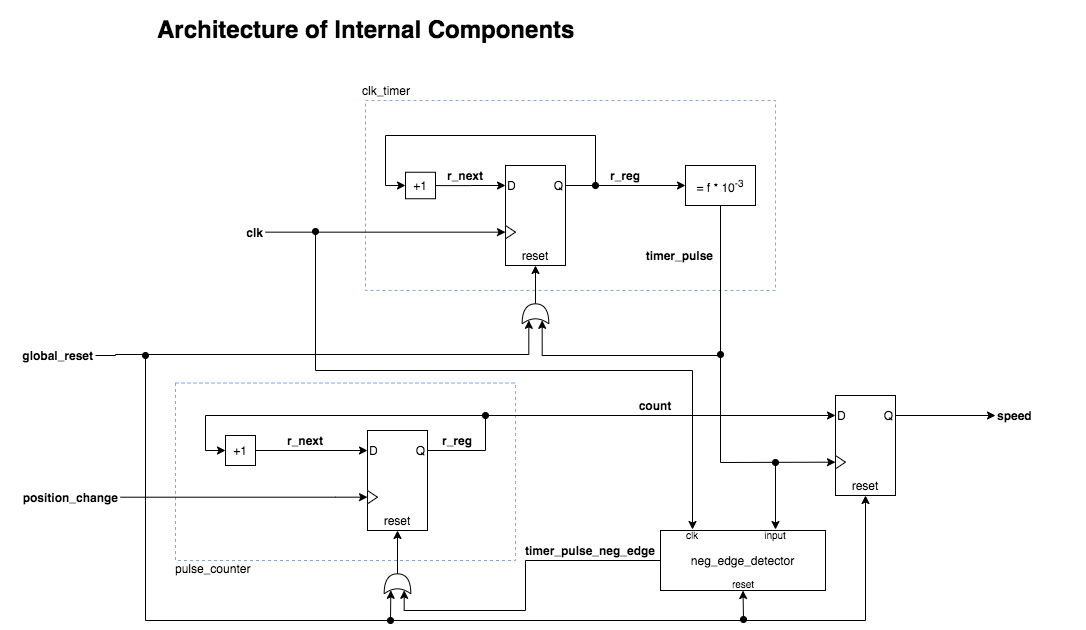

The diagram above was exported from draw.io. Its source (the exported page's mxGraphModel, read from the mxfile embedded in the PNG):
<mxGraphModel dx="1636" dy="524" grid="1" gridSize="10" guides="1" tooltips="1" connect="1" arrows="1" fold="1" page="1" pageScale="1" pageWidth="850" pageHeight="1100" math="0" shadow="0">
  <root>
    <mxCell id="tbAp4HlSOgk6_BySulWv-0" />
    <mxCell id="tbAp4HlSOgk6_BySulWv-1" parent="tbAp4HlSOgk6_BySulWv-0" />
    <mxCell id="ZJAXvcElJPPxvhCol9y2-0" value="" style="rounded=0;whiteSpace=wrap;html=1;fontSize=8;align=left;dashed=1;strokeColor=#7EA6E0;fillColor=none;" vertex="1" parent="tbAp4HlSOgk6_BySulWv-1">
      <mxGeometry x="280" y="350" width="410" height="190" as="geometry" />
    </mxCell>
    <mxCell id="ZJAXvcElJPPxvhCol9y2-1" value="" style="rounded=0;whiteSpace=wrap;html=1;fontSize=8;align=left;dashed=1;strokeColor=#7EA6E0;fillColor=none;" vertex="1" parent="tbAp4HlSOgk6_BySulWv-1">
      <mxGeometry x="90" y="632.5" width="340" height="177.5" as="geometry" />
    </mxCell>
    <mxCell id="ZJAXvcElJPPxvhCol9y2-2" value="" style="group" vertex="1" connectable="0" parent="tbAp4HlSOgk6_BySulWv-1">
      <mxGeometry x="420" y="415" width="60" height="100" as="geometry" />
    </mxCell>
    <mxCell id="ZJAXvcElJPPxvhCol9y2-3" value="" style="rounded=0;whiteSpace=wrap;html=1;" vertex="1" parent="ZJAXvcElJPPxvhCol9y2-2">
      <mxGeometry width="60" height="100" as="geometry" />
    </mxCell>
    <mxCell id="ZJAXvcElJPPxvhCol9y2-4" value="" style="triangle;whiteSpace=wrap;html=1;" vertex="1" parent="ZJAXvcElJPPxvhCol9y2-2">
      <mxGeometry y="60" width="10" height="13.33" as="geometry" />
    </mxCell>
    <mxCell id="ZJAXvcElJPPxvhCol9y2-5" value="D" style="text;html=1;strokeColor=none;fillColor=none;align=left;verticalAlign=middle;whiteSpace=wrap;rounded=0;" vertex="1" parent="ZJAXvcElJPPxvhCol9y2-2">
      <mxGeometry y="10" width="40" height="20" as="geometry" />
    </mxCell>
    <mxCell id="ZJAXvcElJPPxvhCol9y2-6" value="Q" style="text;html=1;strokeColor=none;fillColor=none;align=right;verticalAlign=middle;whiteSpace=wrap;rounded=0;" vertex="1" parent="ZJAXvcElJPPxvhCol9y2-2">
      <mxGeometry x="20" y="10" width="40" height="20" as="geometry" />
    </mxCell>
    <mxCell id="ZJAXvcElJPPxvhCol9y2-7" value="reset" style="text;html=1;strokeColor=none;fillColor=none;align=center;verticalAlign=middle;whiteSpace=wrap;rounded=0;" vertex="1" parent="ZJAXvcElJPPxvhCol9y2-2">
      <mxGeometry x="10" y="80" width="40" height="20" as="geometry" />
    </mxCell>
    <mxCell id="ZJAXvcElJPPxvhCol9y2-8" style="edgeStyle=orthogonalEdgeStyle;rounded=0;orthogonalLoop=1;jettySize=auto;html=1;entryX=0;entryY=0.5;entryDx=0;entryDy=0;" edge="1" parent="tbAp4HlSOgk6_BySulWv-1" source="ZJAXvcElJPPxvhCol9y2-9" target="ZJAXvcElJPPxvhCol9y2-5">
      <mxGeometry relative="1" as="geometry" />
    </mxCell>
    <mxCell id="ZJAXvcElJPPxvhCol9y2-9" value="+1" style="rounded=0;whiteSpace=wrap;html=1;align=center;" vertex="1" parent="tbAp4HlSOgk6_BySulWv-1">
      <mxGeometry x="320" y="421.75" width="30" height="26.5" as="geometry" />
    </mxCell>
    <mxCell id="ZJAXvcElJPPxvhCol9y2-10" style="edgeStyle=orthogonalEdgeStyle;rounded=0;orthogonalLoop=1;jettySize=auto;html=1;entryX=0;entryY=0.5;entryDx=0;entryDy=0;" edge="1" parent="tbAp4HlSOgk6_BySulWv-1" source="ZJAXvcElJPPxvhCol9y2-6" target="ZJAXvcElJPPxvhCol9y2-9">
      <mxGeometry relative="1" as="geometry">
        <Array as="points">
          <mxPoint x="510" y="435" />
          <mxPoint x="510" y="385" />
          <mxPoint x="300" y="385" />
          <mxPoint x="300" y="435" />
        </Array>
      </mxGeometry>
    </mxCell>
    <mxCell id="ZJAXvcElJPPxvhCol9y2-11" style="edgeStyle=orthogonalEdgeStyle;rounded=0;orthogonalLoop=1;jettySize=auto;html=1;entryX=0;entryY=0.5;entryDx=0;entryDy=0;" edge="1" parent="tbAp4HlSOgk6_BySulWv-1" source="ZJAXvcElJPPxvhCol9y2-12" target="ZJAXvcElJPPxvhCol9y2-4">
      <mxGeometry relative="1" as="geometry" />
    </mxCell>
    <mxCell id="ZJAXvcElJPPxvhCol9y2-12" value="clk" style="text;html=1;strokeColor=none;fillColor=none;align=right;verticalAlign=middle;whiteSpace=wrap;rounded=0;fontStyle=1" vertex="1" parent="tbAp4HlSOgk6_BySulWv-1">
      <mxGeometry x="140" y="471.66999999999996" width="40" height="20" as="geometry" />
    </mxCell>
    <mxCell id="ZJAXvcElJPPxvhCol9y2-13" style="edgeStyle=orthogonalEdgeStyle;rounded=0;orthogonalLoop=1;jettySize=auto;html=1;entryX=0.175;entryY=0.75;entryDx=0;entryDy=0;entryPerimeter=0;" edge="1" parent="tbAp4HlSOgk6_BySulWv-1" source="ZJAXvcElJPPxvhCol9y2-14" target="ZJAXvcElJPPxvhCol9y2-53">
      <mxGeometry relative="1" as="geometry">
        <Array as="points">
          <mxPoint x="635" y="605" />
          <mxPoint x="457" y="605" />
        </Array>
      </mxGeometry>
    </mxCell>
    <mxCell id="ZJAXvcElJPPxvhCol9y2-14" value="= f * 10&lt;sup&gt;-3&lt;/sup&gt;" style="rounded=0;whiteSpace=wrap;html=1;align=center;" vertex="1" parent="tbAp4HlSOgk6_BySulWv-1">
      <mxGeometry x="600" y="415" width="70" height="40" as="geometry" />
    </mxCell>
    <mxCell id="ZJAXvcElJPPxvhCol9y2-15" value="" style="endArrow=classic;html=1;startArrow=oval;startFill=1;" edge="1" parent="tbAp4HlSOgk6_BySulWv-1">
      <mxGeometry width="50" height="50" relative="1" as="geometry">
        <mxPoint x="510" y="435" as="sourcePoint" />
        <mxPoint x="600" y="435" as="targetPoint" />
      </mxGeometry>
    </mxCell>
    <mxCell id="ZJAXvcElJPPxvhCol9y2-16" value="" style="group" vertex="1" connectable="0" parent="tbAp4HlSOgk6_BySulWv-1">
      <mxGeometry x="750" y="645" width="60" height="100" as="geometry" />
    </mxCell>
    <mxCell id="ZJAXvcElJPPxvhCol9y2-17" value="" style="rounded=0;whiteSpace=wrap;html=1;" vertex="1" parent="ZJAXvcElJPPxvhCol9y2-16">
      <mxGeometry width="60" height="100" as="geometry" />
    </mxCell>
    <mxCell id="ZJAXvcElJPPxvhCol9y2-18" value="" style="triangle;whiteSpace=wrap;html=1;" vertex="1" parent="ZJAXvcElJPPxvhCol9y2-16">
      <mxGeometry y="60" width="10" height="13.33" as="geometry" />
    </mxCell>
    <mxCell id="ZJAXvcElJPPxvhCol9y2-19" value="D" style="text;html=1;strokeColor=none;fillColor=none;align=left;verticalAlign=middle;whiteSpace=wrap;rounded=0;" vertex="1" parent="ZJAXvcElJPPxvhCol9y2-16">
      <mxGeometry y="10" width="40" height="20" as="geometry" />
    </mxCell>
    <mxCell id="ZJAXvcElJPPxvhCol9y2-20" value="Q" style="text;html=1;strokeColor=none;fillColor=none;align=right;verticalAlign=middle;whiteSpace=wrap;rounded=0;" vertex="1" parent="ZJAXvcElJPPxvhCol9y2-16">
      <mxGeometry x="20" y="10" width="40" height="20" as="geometry" />
    </mxCell>
    <mxCell id="ZJAXvcElJPPxvhCol9y2-21" value="reset" style="text;html=1;strokeColor=none;fillColor=none;align=center;verticalAlign=middle;whiteSpace=wrap;rounded=0;" vertex="1" parent="ZJAXvcElJPPxvhCol9y2-16">
      <mxGeometry x="10" y="80" width="40" height="20" as="geometry" />
    </mxCell>
    <mxCell id="ZJAXvcElJPPxvhCol9y2-22" value="" style="endArrow=classic;html=1;fontSize=8;entryX=0;entryY=0.5;entryDx=0;entryDy=0;rounded=0;startArrow=oval;startFill=1;" edge="1" parent="tbAp4HlSOgk6_BySulWv-1" target="ZJAXvcElJPPxvhCol9y2-18">
      <mxGeometry width="50" height="50" relative="1" as="geometry">
        <mxPoint x="635" y="604" as="sourcePoint" />
        <mxPoint x="660" y="665" as="targetPoint" />
        <Array as="points">
          <mxPoint x="635" y="712" />
        </Array>
      </mxGeometry>
    </mxCell>
    <mxCell id="ZJAXvcElJPPxvhCol9y2-23" value="" style="group" vertex="1" connectable="0" parent="tbAp4HlSOgk6_BySulWv-1">
      <mxGeometry x="282" y="680.0000000000001" width="60" height="100" as="geometry" />
    </mxCell>
    <mxCell id="ZJAXvcElJPPxvhCol9y2-24" value="" style="rounded=0;whiteSpace=wrap;html=1;" vertex="1" parent="ZJAXvcElJPPxvhCol9y2-23">
      <mxGeometry width="60" height="100" as="geometry" />
    </mxCell>
    <mxCell id="ZJAXvcElJPPxvhCol9y2-25" value="" style="triangle;whiteSpace=wrap;html=1;" vertex="1" parent="ZJAXvcElJPPxvhCol9y2-23">
      <mxGeometry y="60" width="10" height="13.33" as="geometry" />
    </mxCell>
    <mxCell id="ZJAXvcElJPPxvhCol9y2-26" value="D" style="text;html=1;strokeColor=none;fillColor=none;align=left;verticalAlign=middle;whiteSpace=wrap;rounded=0;" vertex="1" parent="ZJAXvcElJPPxvhCol9y2-23">
      <mxGeometry y="10" width="40" height="20" as="geometry" />
    </mxCell>
    <mxCell id="ZJAXvcElJPPxvhCol9y2-27" value="Q" style="text;html=1;strokeColor=none;fillColor=none;align=right;verticalAlign=middle;whiteSpace=wrap;rounded=0;" vertex="1" parent="ZJAXvcElJPPxvhCol9y2-23">
      <mxGeometry x="20" y="10" width="40" height="20" as="geometry" />
    </mxCell>
    <mxCell id="ZJAXvcElJPPxvhCol9y2-28" value="reset" style="text;html=1;strokeColor=none;fillColor=none;align=center;verticalAlign=middle;whiteSpace=wrap;rounded=0;" vertex="1" parent="ZJAXvcElJPPxvhCol9y2-23">
      <mxGeometry x="10" y="80" width="40" height="20" as="geometry" />
    </mxCell>
    <mxCell id="ZJAXvcElJPPxvhCol9y2-29" style="edgeStyle=orthogonalEdgeStyle;rounded=0;orthogonalLoop=1;jettySize=auto;html=1;entryX=0;entryY=0.5;entryDx=0;entryDy=0;startArrow=none;startFill=0;endArrow=classic;endFill=1;fontSize=8;" edge="1" parent="tbAp4HlSOgk6_BySulWv-1" source="ZJAXvcElJPPxvhCol9y2-30" target="ZJAXvcElJPPxvhCol9y2-25">
      <mxGeometry relative="1" as="geometry">
        <Array as="points">
          <mxPoint x="250" y="747" />
        </Array>
      </mxGeometry>
    </mxCell>
    <mxCell id="ZJAXvcElJPPxvhCol9y2-30" value="position_change" style="text;html=1;strokeColor=none;fillColor=none;align=right;verticalAlign=middle;whiteSpace=wrap;rounded=0;fontStyle=1" vertex="1" parent="tbAp4HlSOgk6_BySulWv-1">
      <mxGeometry x="-55" y="736.66" width="90" height="20" as="geometry" />
    </mxCell>
    <mxCell id="ZJAXvcElJPPxvhCol9y2-31" style="edgeStyle=orthogonalEdgeStyle;rounded=0;orthogonalLoop=1;jettySize=auto;html=1;startArrow=none;startFill=0;endArrow=classic;endFill=1;fontSize=8;" edge="1" parent="tbAp4HlSOgk6_BySulWv-1" source="ZJAXvcElJPPxvhCol9y2-32" target="ZJAXvcElJPPxvhCol9y2-26">
      <mxGeometry relative="1" as="geometry" />
    </mxCell>
    <mxCell id="ZJAXvcElJPPxvhCol9y2-32" value="&lt;font style=&quot;font-size: 12px&quot;&gt;+1&lt;/font&gt;" style="whiteSpace=wrap;html=1;aspect=fixed;fontSize=8;align=center;" vertex="1" parent="tbAp4HlSOgk6_BySulWv-1">
      <mxGeometry x="140" y="685.0000000000001" width="30" height="30" as="geometry" />
    </mxCell>
    <mxCell id="ZJAXvcElJPPxvhCol9y2-33" style="edgeStyle=orthogonalEdgeStyle;rounded=0;orthogonalLoop=1;jettySize=auto;html=1;startArrow=none;startFill=0;endArrow=classic;endFill=1;fontSize=8;entryX=0;entryY=0.5;entryDx=0;entryDy=0;" edge="1" parent="tbAp4HlSOgk6_BySulWv-1" source="ZJAXvcElJPPxvhCol9y2-20" target="ZJAXvcElJPPxvhCol9y2-34">
      <mxGeometry relative="1" as="geometry">
        <mxPoint x="910" y="665" as="targetPoint" />
      </mxGeometry>
    </mxCell>
    <mxCell id="ZJAXvcElJPPxvhCol9y2-34" value="&lt;b&gt;&lt;font style=&quot;font-size: 12px&quot;&gt;speed&lt;/font&gt;&lt;/b&gt;" style="text;html=1;strokeColor=none;fillColor=none;align=left;verticalAlign=middle;whiteSpace=wrap;rounded=0;fontSize=8;" vertex="1" parent="tbAp4HlSOgk6_BySulWv-1">
      <mxGeometry x="910" y="655" width="90" height="20" as="geometry" />
    </mxCell>
    <mxCell id="ZJAXvcElJPPxvhCol9y2-35" value="&lt;font style=&quot;font-size: 12px&quot;&gt;clk_timer&lt;/font&gt;" style="text;html=1;strokeColor=none;fillColor=none;align=left;verticalAlign=middle;whiteSpace=wrap;rounded=0;dashed=1;fontSize=8;" vertex="1" parent="tbAp4HlSOgk6_BySulWv-1">
      <mxGeometry x="275" y="330" width="180" height="20" as="geometry" />
    </mxCell>
    <mxCell id="ZJAXvcElJPPxvhCol9y2-36" value="timer_pulse" style="text;html=1;strokeColor=none;fillColor=none;align=right;verticalAlign=middle;whiteSpace=wrap;rounded=0;fontSize=12;fontStyle=1" vertex="1" parent="tbAp4HlSOgk6_BySulWv-1">
      <mxGeometry x="560" y="495" width="70" height="20" as="geometry" />
    </mxCell>
    <mxCell id="ZJAXvcElJPPxvhCol9y2-37" value="r_reg" style="text;html=1;strokeColor=none;fillColor=none;align=center;verticalAlign=middle;whiteSpace=wrap;rounded=0;fontSize=12;fontStyle=1" vertex="1" parent="tbAp4HlSOgk6_BySulWv-1">
      <mxGeometry x="520" y="415" width="40" height="20" as="geometry" />
    </mxCell>
    <mxCell id="ZJAXvcElJPPxvhCol9y2-38" value="&lt;b&gt;count&lt;/b&gt;" style="text;html=1;strokeColor=none;fillColor=none;align=center;verticalAlign=middle;whiteSpace=wrap;rounded=0;fontSize=12;" vertex="1" parent="tbAp4HlSOgk6_BySulWv-1">
      <mxGeometry x="530" y="645" width="80" height="20" as="geometry" />
    </mxCell>
    <mxCell id="ZJAXvcElJPPxvhCol9y2-39" style="edgeStyle=orthogonalEdgeStyle;rounded=0;orthogonalLoop=1;jettySize=auto;html=1;entryX=0;entryY=0.5;entryDx=0;entryDy=0;startArrow=none;startFill=0;endArrow=classic;endFill=1;fontSize=12;" edge="1" parent="tbAp4HlSOgk6_BySulWv-1" source="ZJAXvcElJPPxvhCol9y2-27" target="ZJAXvcElJPPxvhCol9y2-32">
      <mxGeometry relative="1" as="geometry">
        <Array as="points">
          <mxPoint x="400" y="700" />
          <mxPoint x="400" y="665" />
          <mxPoint x="120" y="665" />
          <mxPoint x="120" y="700" />
        </Array>
      </mxGeometry>
    </mxCell>
    <mxCell id="ZJAXvcElJPPxvhCol9y2-40" value="" style="endArrow=classic;html=1;fontSize=12;endFill=1;startArrow=oval;startFill=1;entryX=0;entryY=0.5;entryDx=0;entryDy=0;rounded=0;" edge="1" parent="tbAp4HlSOgk6_BySulWv-1" target="ZJAXvcElJPPxvhCol9y2-19">
      <mxGeometry width="50" height="50" relative="1" as="geometry">
        <mxPoint x="400" y="665" as="sourcePoint" />
        <mxPoint x="635" y="700" as="targetPoint" />
        <Array as="points">
          <mxPoint x="400" y="665" />
        </Array>
      </mxGeometry>
    </mxCell>
    <mxCell id="ZJAXvcElJPPxvhCol9y2-41" style="edgeStyle=orthogonalEdgeStyle;rounded=0;orthogonalLoop=1;jettySize=auto;html=1;entryX=0.175;entryY=0.75;entryDx=0;entryDy=0;startArrow=none;startFill=0;endArrow=classic;endFill=1;fontSize=12;entryPerimeter=0;" edge="1" parent="tbAp4HlSOgk6_BySulWv-1" source="ZJAXvcElJPPxvhCol9y2-42" target="ZJAXvcElJPPxvhCol9y2-55">
      <mxGeometry relative="1" as="geometry">
        <Array as="points">
          <mxPoint x="440" y="810" />
          <mxPoint x="440" y="860" />
          <mxPoint x="319" y="860" />
        </Array>
      </mxGeometry>
    </mxCell>
    <mxCell id="ZJAXvcElJPPxvhCol9y2-42" value="neg_edge_detector" style="rounded=0;whiteSpace=wrap;html=1;strokeColor=#000000;fillColor=#ffffff;fontSize=12;align=center;" vertex="1" parent="tbAp4HlSOgk6_BySulWv-1">
      <mxGeometry x="575" y="780" width="165" height="60" as="geometry" />
    </mxCell>
    <mxCell id="ZJAXvcElJPPxvhCol9y2-43" value="" style="endArrow=classic;html=1;fontSize=12;rounded=0;startArrow=oval;startFill=1;entryX=0.5;entryY=0;entryDx=0;entryDy=0;" edge="1" parent="tbAp4HlSOgk6_BySulWv-1" target="ZJAXvcElJPPxvhCol9y2-58">
      <mxGeometry width="50" height="50" relative="1" as="geometry">
        <mxPoint x="690" y="712" as="sourcePoint" />
        <mxPoint x="540" y="810" as="targetPoint" />
        <Array as="points" />
      </mxGeometry>
    </mxCell>
    <mxCell id="ZJAXvcElJPPxvhCol9y2-44" value="&lt;font style=&quot;font-size: 12px&quot;&gt;pulse_counter&lt;/font&gt;" style="text;html=1;strokeColor=none;fillColor=none;align=left;verticalAlign=middle;whiteSpace=wrap;rounded=0;dashed=1;fontSize=8;" vertex="1" parent="tbAp4HlSOgk6_BySulWv-1">
      <mxGeometry x="88" y="808.33" width="180" height="20" as="geometry" />
    </mxCell>
    <mxCell id="ZJAXvcElJPPxvhCol9y2-45" value="r_next" style="text;html=1;strokeColor=none;fillColor=none;align=center;verticalAlign=middle;whiteSpace=wrap;rounded=0;fontSize=12;fontStyle=1" vertex="1" parent="tbAp4HlSOgk6_BySulWv-1">
      <mxGeometry x="360" y="415" width="40" height="20" as="geometry" />
    </mxCell>
    <mxCell id="ZJAXvcElJPPxvhCol9y2-46" value="timer_pulse_neg_edge" style="text;html=1;strokeColor=none;fillColor=none;align=center;verticalAlign=middle;whiteSpace=wrap;rounded=0;fontSize=12;fontStyle=1" vertex="1" parent="tbAp4HlSOgk6_BySulWv-1">
      <mxGeometry x="440" y="790" width="130" height="20" as="geometry" />
    </mxCell>
    <mxCell id="ZJAXvcElJPPxvhCol9y2-47" value="&lt;b&gt;r_reg&lt;/b&gt;" style="text;html=1;strokeColor=none;fillColor=none;align=center;verticalAlign=middle;whiteSpace=wrap;rounded=0;fontSize=12;" vertex="1" parent="tbAp4HlSOgk6_BySulWv-1">
      <mxGeometry x="352" y="680" width="40" height="20" as="geometry" />
    </mxCell>
    <mxCell id="ZJAXvcElJPPxvhCol9y2-48" value="&lt;b&gt;r_next&lt;/b&gt;" style="text;html=1;strokeColor=none;fillColor=none;align=center;verticalAlign=middle;whiteSpace=wrap;rounded=0;fontSize=12;" vertex="1" parent="tbAp4HlSOgk6_BySulWv-1">
      <mxGeometry x="200" y="680" width="40" height="20" as="geometry" />
    </mxCell>
    <mxCell id="ZJAXvcElJPPxvhCol9y2-49" style="edgeStyle=orthogonalEdgeStyle;rounded=0;orthogonalLoop=1;jettySize=auto;html=1;startArrow=none;startFill=0;endArrow=classic;endFill=1;fontSize=12;entryX=0.175;entryY=0.25;entryDx=0;entryDy=0;entryPerimeter=0;exitX=1;exitY=0.5;exitDx=0;exitDy=0;" edge="1" parent="tbAp4HlSOgk6_BySulWv-1" source="ZJAXvcElJPPxvhCol9y2-50" target="ZJAXvcElJPPxvhCol9y2-53">
      <mxGeometry relative="1" as="geometry">
        <mxPoint x="450" y="605" as="targetPoint" />
        <Array as="points">
          <mxPoint x="30" y="604" />
          <mxPoint x="443" y="604" />
        </Array>
      </mxGeometry>
    </mxCell>
    <mxCell id="ZJAXvcElJPPxvhCol9y2-50" value="&lt;b&gt;global_reset&lt;/b&gt;" style="text;html=1;strokeColor=none;fillColor=none;align=right;verticalAlign=middle;whiteSpace=wrap;rounded=0;fontSize=12;" vertex="1" parent="tbAp4HlSOgk6_BySulWv-1">
      <mxGeometry x="-85" y="595" width="95" height="20" as="geometry" />
    </mxCell>
    <mxCell id="ZJAXvcElJPPxvhCol9y2-51" value="" style="endArrow=classic;html=1;fontSize=12;startArrow=oval;startFill=1;entryX=0.5;entryY=1;entryDx=0;entryDy=0;rounded=0;" edge="1" parent="tbAp4HlSOgk6_BySulWv-1" target="ZJAXvcElJPPxvhCol9y2-21">
      <mxGeometry width="50" height="50" relative="1" as="geometry">
        <mxPoint x="60" y="605" as="sourcePoint" />
        <mxPoint x="160" y="900" as="targetPoint" />
        <Array as="points">
          <mxPoint x="60" y="870" />
          <mxPoint x="780" y="870" />
        </Array>
      </mxGeometry>
    </mxCell>
    <mxCell id="ZJAXvcElJPPxvhCol9y2-52" style="edgeStyle=orthogonalEdgeStyle;rounded=0;orthogonalLoop=1;jettySize=auto;html=1;entryX=0.5;entryY=1;entryDx=0;entryDy=0;startArrow=none;startFill=0;endArrow=classic;endFill=1;fontSize=12;" edge="1" parent="tbAp4HlSOgk6_BySulWv-1" source="ZJAXvcElJPPxvhCol9y2-53" target="ZJAXvcElJPPxvhCol9y2-7">
      <mxGeometry relative="1" as="geometry" />
    </mxCell>
    <mxCell id="ZJAXvcElJPPxvhCol9y2-53" value="" style="shape=xor;whiteSpace=wrap;html=1;strokeColor=#000000;fillColor=#ffffff;fontSize=12;align=right;rotation=-90;" vertex="1" parent="tbAp4HlSOgk6_BySulWv-1">
      <mxGeometry x="440" y="550" width="20" height="26.67" as="geometry" />
    </mxCell>
    <mxCell id="ZJAXvcElJPPxvhCol9y2-54" style="edgeStyle=orthogonalEdgeStyle;rounded=0;orthogonalLoop=1;jettySize=auto;html=1;entryX=0.5;entryY=1;entryDx=0;entryDy=0;startArrow=none;startFill=0;endArrow=classic;endFill=1;fontSize=12;" edge="1" parent="tbAp4HlSOgk6_BySulWv-1" source="ZJAXvcElJPPxvhCol9y2-55" target="ZJAXvcElJPPxvhCol9y2-28">
      <mxGeometry relative="1" as="geometry" />
    </mxCell>
    <mxCell id="ZJAXvcElJPPxvhCol9y2-55" value="" style="shape=xor;whiteSpace=wrap;html=1;strokeColor=#000000;fillColor=#ffffff;fontSize=12;align=right;rotation=-90;" vertex="1" parent="tbAp4HlSOgk6_BySulWv-1">
      <mxGeometry x="302" y="820" width="20" height="26.67" as="geometry" />
    </mxCell>
    <mxCell id="ZJAXvcElJPPxvhCol9y2-56" value="" style="endArrow=classic;html=1;fontSize=12;entryX=0.175;entryY=0.25;entryDx=0;entryDy=0;entryPerimeter=0;startArrow=oval;startFill=1;" edge="1" parent="tbAp4HlSOgk6_BySulWv-1" target="ZJAXvcElJPPxvhCol9y2-55">
      <mxGeometry width="50" height="50" relative="1" as="geometry">
        <mxPoint x="305" y="870" as="sourcePoint" />
        <mxPoint x="300" y="840" as="targetPoint" />
      </mxGeometry>
    </mxCell>
    <mxCell id="ZJAXvcElJPPxvhCol9y2-57" value="" style="endArrow=classic;html=1;fontSize=12;entryX=0.5;entryY=1;entryDx=0;entryDy=0;startArrow=oval;startFill=1;" edge="1" parent="tbAp4HlSOgk6_BySulWv-1" target="ZJAXvcElJPPxvhCol9y2-42">
      <mxGeometry width="50" height="50" relative="1" as="geometry">
        <mxPoint x="658" y="869" as="sourcePoint" />
        <mxPoint x="650" y="880" as="targetPoint" />
      </mxGeometry>
    </mxCell>
    <mxCell id="ZJAXvcElJPPxvhCol9y2-58" value="&lt;font style=&quot;font-size: 10px&quot;&gt;input&lt;/font&gt;" style="text;html=1;strokeColor=none;fillColor=none;align=center;verticalAlign=middle;whiteSpace=wrap;rounded=0;fontSize=12;" vertex="1" parent="tbAp4HlSOgk6_BySulWv-1">
      <mxGeometry x="670" y="779" width="40" height="10" as="geometry" />
    </mxCell>
    <mxCell id="ZJAXvcElJPPxvhCol9y2-59" value="&lt;span style=&quot;font-size: 10px&quot;&gt;reset&lt;/span&gt;" style="text;html=1;strokeColor=none;fillColor=none;align=center;verticalAlign=middle;whiteSpace=wrap;rounded=0;fontSize=12;" vertex="1" parent="tbAp4HlSOgk6_BySulWv-1">
      <mxGeometry x="637.5" y="828.33" width="40" height="10" as="geometry" />
    </mxCell>
    <mxCell id="ZJAXvcElJPPxvhCol9y2-60" value="" style="endArrow=classic;html=1;fontSize=12;entryX=0.5;entryY=0;entryDx=0;entryDy=0;rounded=0;startArrow=oval;startFill=1;" edge="1" parent="tbAp4HlSOgk6_BySulWv-1" target="ZJAXvcElJPPxvhCol9y2-61">
      <mxGeometry width="50" height="50" relative="1" as="geometry">
        <mxPoint x="230" y="481" as="sourcePoint" />
        <mxPoint x="200" y="530" as="targetPoint" />
        <Array as="points">
          <mxPoint x="230" y="620" />
          <mxPoint x="607" y="620" />
        </Array>
      </mxGeometry>
    </mxCell>
    <mxCell id="ZJAXvcElJPPxvhCol9y2-61" value="&lt;font style=&quot;font-size: 10px&quot;&gt;clk&lt;/font&gt;" style="text;html=1;strokeColor=none;fillColor=none;align=center;verticalAlign=middle;whiteSpace=wrap;rounded=0;fontSize=12;" vertex="1" parent="tbAp4HlSOgk6_BySulWv-1">
      <mxGeometry x="587" y="779" width="40" height="10" as="geometry" />
    </mxCell>
    <mxCell id="ZJAXvcElJPPxvhCol9y2-62" value="&lt;h1&gt;Architecture of Internal Components&lt;/h1&gt;" style="text;html=1;strokeColor=none;fillColor=none;spacing=5;spacingTop=-20;whiteSpace=wrap;overflow=hidden;rounded=0;" vertex="1" parent="tbAp4HlSOgk6_BySulWv-1">
      <mxGeometry x="67" y="260" width="453" height="50" as="geometry" />
    </mxCell>
  </root>
</mxGraphModel>